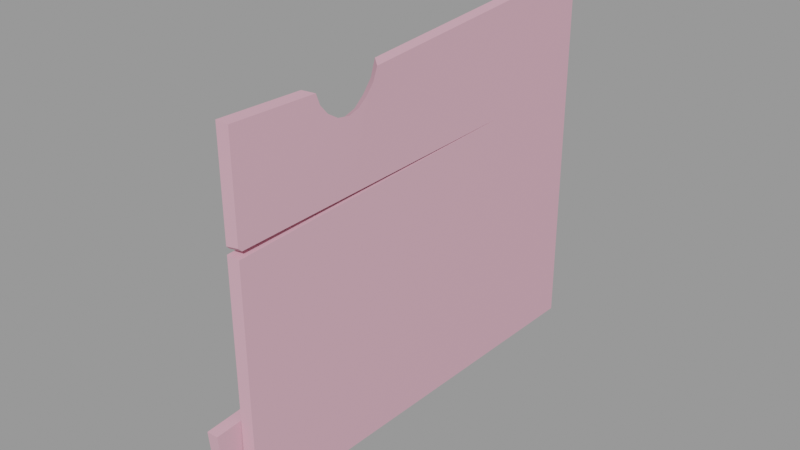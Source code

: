 # Source: wood_debris2.blend  (saved by Blender 2.92.15; exported with 4.5.12 LTS)
import bpy
from mathutils import Matrix  # noqa: F401  (used for matrix-valued properties, if any)

bpy.ops.wm.read_factory_settings(use_empty=True)
scene = bpy.context.scene
scene.name = 'wood_debris2.qc'

# ---- collections
col_wood_debris2 = bpy.data.collections.new('wood_debris2'); scene.collection.children.link(col_wood_debris2)

# ---- materials (node trees are filled in below, after node groups)
mat_wood_debris1 = bpy.data.materials.new('wood_debris1')
mat_wood_debris1.use_transparent_shadow = False
mat_wood_debris1.diffuse_color = (0.7371, 0.4064, 0.4966, 1.0)

# ---- material node trees

# ---- meshes
me_wood_debris2 = bpy.data.meshes.new('wood_debris2')
me_wood_debris2.from_pydata([(1.132, -46.36, 14.32), (-1.69, -46.36, 13.82), (1.133, -45.61, 13.58), (-1.69, -45.61, 13.09), (1.02, -19.25, 14.01), (-1.778, -19.24, 13.76), (-1.908, 19.5, 14.76), (0.8374, 23.77, 14.72), (-2.097, 50.31, 40.0), (-2.37, 50.79, 16.31), (-1.876, 22.54, 38.06), (-1.685, -46.36, 12.32), (-1.78, -18.37, 13.36), (-1.59, -46.29, -14.7), (-1.874, -17.38, -14.12), (-1.505, -46.23, -39.14), (-2.021, -13.57, -40.47), (-2.258, 21.73, -13.34), (-2.614, 24.01, -42.0), (-3.057, 52.0, -43.14), (-2.676, 51.33, -10.15), (-1.618, -10.07, 35.79), (-1.645, -11.18, 32.48), (-1.669, -13.18, 29.96), (-1.689, -15.45, 28.05), (-1.704, -18.33, 27.16), (-1.709, -21.76, 27.73), (-1.704, -24.76, 29.56), (-1.69, -27.01, 32.09), (-1.67, -28.19, 34.98), (-1.766, -46.42, 35.44), (-3.639, 40.95, -17.41), (-3.62, 41.37, -17.29), (-6.832, 39.98, -16.54), (-7.128, 40.47, -16.31), (-9.367, 38.66, -17.04), (-9.753, 39.3, -16.74), (-0.1235, 52.0, -43.12), (0.1862, 51.34, -10.71), (0.4448, 50.79, 16.35), (0.6714, 50.31, 40.06), (0.3018, 24.5, -42.01), (1.12, -27.68, 34.93), (1.029, -46.42, 35.36), (1.11, -26.78, 32.62), (1.11, -25.02, 30.61), (1.116, -22.64, 29.16), (1.126, -19.91, 28.74), (1.138, -17.45, 29.43), (1.145, -15.48, 30.95), (1.153, -13.72, 32.96), (1.161, -12.68, 35.61), (0.8845, 22.91, 38.12), (0.583, 24.12, -12.23), (0.8924, -13.69, -40.47), (0.9887, -17.07, -13.84), (1.395, -46.23, -39.16), (1.276, -46.29, -14.99), (1.142, -46.36, 12.26), (1.026, -19.71, 13.2), (-3.867, 41.06, -17.77), (-6.835, 40.23, -17.12), (-9.372, 38.99, -17.79), (-1.56, -51.82, -20.65), (-4.045, -51.81, -20.72), (-1.825, -50.18, -36.07), (-4.213, -50.18, -36.13), (-9.49, 37.97, -16.86), (-10.3, 39.32, -16.23), (-2.604, 42.15, -15.59), (-2.771, 42.78, -30.42), (-4.9, 42.17, -15.68), (-4.963, 42.79, -30.49), (-9.757, 39.63, -17.49), (-7.132, 40.72, -16.89), (-3.849, 41.47, -17.65), (-9.499, 38.65, -18.44), (-10.31, 40.0, -17.81), (-4.351, -18.21, -18.91), (-4.478, -17.32, -34.14), (-4.682, 18.2, -16.96), (-4.783, 20.48, -31.85), (-2.152, -18.04, -34.11), (-2.544, 20.47, -31.77), (-2.338, 18.19, -16.88), (-1.93, -18.56, -18.86)], [], [(0, 1, 2), (3, 2, 1), (2, 3, 4), (5, 4, 3), (5, 6, 4), (7, 4, 6), (8, 9, 10), (11, 12, 13), (14, 13, 12), (13, 14, 15), (16, 15, 14), (14, 17, 16), (18, 16, 17), (18, 17, 19), (20, 19, 17), (20, 17, 9), (6, 9, 17), (6, 10, 9), (21, 10, 6), (22, 21, 6), (23, 22, 6), (24, 23, 6), (6, 25, 24), (6, 5, 25), (25, 5, 3), (12, 6, 14), (17, 14, 6), (26, 25, 3), (26, 3, 1), (1, 27, 26), (1, 28, 27), (1, 29, 28), (1, 30, 29), (31, 32, 33), (34, 33, 32), (33, 34, 35), (36, 35, 34), (37, 19, 38), (20, 38, 19), (38, 20, 39), (9, 39, 20), (9, 8, 39), (40, 39, 8), (37, 38, 41), (42, 43, 0), (44, 42, 0), (45, 44, 0), (46, 45, 0), (0, 2, 46), (2, 47, 46), (2, 4, 47), (48, 47, 4), (49, 48, 4), (50, 49, 4), (51, 50, 4), (4, 7, 51), (7, 52, 51), (7, 39, 52), (39, 7, 38), (53, 38, 7), (53, 41, 38), (41, 53, 54), (40, 52, 39), (55, 54, 53), (54, 55, 56), (57, 56, 55), (57, 55, 58), (59, 58, 55), (59, 55, 7), (53, 7, 55), (60, 31, 61), (33, 61, 31), (33, 35, 61), (62, 61, 35), (1, 0, 30), (43, 30, 0), (30, 43, 29), (42, 29, 43), (63, 64, 65), (66, 65, 64), (67, 35, 68), (36, 68, 35), (69, 70, 71), (72, 71, 70), (73, 36, 74), (34, 74, 36), (34, 32, 74), (75, 74, 32), (67, 76, 35), (62, 35, 76), (68, 36, 77), (73, 77, 36), (77, 73, 76), (62, 76, 73), (64, 78, 66), (79, 66, 78), (78, 80, 79), (81, 79, 80), (80, 71, 81), (72, 81, 71), (68, 77, 67), (76, 67, 77), (51, 52, 21), (10, 21, 52), (10, 52, 8), (40, 8, 52), (65, 66, 82), (79, 82, 66), (82, 79, 83), (81, 83, 79), (83, 81, 70), (72, 70, 81), (70, 69, 83), (84, 83, 69), (83, 84, 82), (85, 82, 84), (82, 85, 65), (63, 65, 85), (42, 44, 29), (28, 29, 44), (44, 45, 28), (27, 28, 45), (45, 46, 27), (26, 27, 46), (46, 47, 26), (25, 26, 47), (47, 48, 25), (24, 25, 48), (48, 49, 24), (23, 24, 49), (49, 50, 23), (22, 23, 50), (50, 51, 22), (21, 22, 51), (63, 85, 64), (78, 64, 85), (85, 84, 78), (80, 78, 84), (84, 69, 80), (71, 80, 69), (11, 13, 58), (57, 58, 13), (13, 15, 57), (56, 57, 15), (37, 41, 19), (18, 19, 41), (41, 54, 18), (16, 18, 54), (16, 54, 15), (56, 15, 54), (73, 74, 62), (61, 62, 74), (74, 75, 61), (60, 61, 75), (58, 59, 11), (12, 11, 59), (12, 59, 6), (7, 6, 59)])
me_wood_debris2.polygons.foreach_set('use_smooth', [True] * 158)
_k = set([(0, 1), (0, 2), (0, 43), (1, 3), (1, 30), (2, 3), (2, 4), (3, 5), (4, 7), (5, 6), (6, 7), (6, 12), (7, 59), (8, 9), (8, 10), (8, 40), (9, 20), (10, 21), (11, 12), (11, 13), (11, 58), (13, 15), (15, 16), (15, 56), (16, 18), (18, 19), (19, 20), (19, 37), (21, 22), (21, 51), (22, 23), (23, 24), (24, 25), (25, 26), (26, 27), (27, 28), (28, 29), (29, 30), (29, 42), (30, 43), (31, 33), (31, 61), (32, 33), (32, 34), (33, 35), (34, 36), (35, 36), (35, 62), (35, 67), (36, 68), (36, 73), (37, 38), (37, 41), (38, 39), (39, 40), (40, 52), (41, 54), (42, 43), (42, 44), (44, 45), (45, 46), (46, 47), (47, 48), (48, 49), (49, 50), (50, 51), (51, 52), (54, 56), (56, 57), (57, 58), (58, 59), (60, 61), (61, 62), (62, 73), (62, 76), (63, 64), (63, 65), (63, 85), (64, 66), (64, 78), (65, 66), (65, 82), (66, 79), (67, 68), (67, 76), (68, 77), (69, 70), (69, 71), (69, 84), (70, 72), (70, 83), (71, 72), (71, 80), (72, 81), (73, 74), (73, 77), (74, 75), (76, 77), (78, 80), (79, 81), (82, 83), (84, 85)])
me_wood_debris2.attributes.new('sharp_edge', 'BOOLEAN', 'EDGE').data.foreach_set('value', [ (min(e.vertices), max(e.vertices)) in _k for e in me_wood_debris2.edges])
_uv = me_wood_debris2.uv_layers.new(name='UVMap')
_uv.uv.foreach_set('vector', [0.6035, 0.2658, 0.6025, 0.2732, 0.6008, 0.2658, 0.5998, 0.2731, 0.6008, 0.2658, 0.6025, 0.2732, 0.3275, 0.7764, 0.3204, 0.7765, 0.3275, 0.7062, 0.3204, 0.7062, 0.3275, 0.7062, 0.3204, 0.7765, 0.3204, 0.7062, 0.3206, 0.603, 0.3275, 0.7062, 0.3275, 0.5915, 0.3275, 0.7062, 0.3206, 0.603, 0.2358, 0.01824, 0.2971, 0.01991, 0.2374, 0.09021, 0.2956, 0.2713, 0.2963, 0.1989, 0.3655, 0.2745, 0.3675, 0.1997, 0.3655, 0.2745, 0.2963, 0.1989, 0.3655, 0.2745, 0.3675, 0.1997, 0.4451, 0.2718, 0.4452, 0.1873, 0.4451, 0.2718, 0.3675, 0.1997, 0.3675, 0.1997, 0.3703, 0.09862, 0.4452, 0.1873, 0.4452, 0.09006, 0.4452, 0.1873, 0.3703, 0.09862, 0.4452, 0.09006, 0.3703, 0.09862, 0.4453, 0.0176, 0.3656, 0.02177, 0.4453, 0.0176, 0.3703, 0.09862, 0.3656, 0.02177, 0.3703, 0.09862, 0.2971, 0.01991, 0.2973, 0.1009, 0.2971, 0.01991, 0.3703, 0.09862, 0.2973, 0.1009, 0.2374, 0.09021, 0.2971, 0.01991, 0.2393, 0.1747, 0.2374, 0.09021, 0.2973, 0.1009, 0.2477, 0.178, 0.2393, 0.1747, 0.2973, 0.1009, 0.254, 0.1835, 0.2477, 0.178, 0.2973, 0.1009, 0.2586, 0.1895, 0.254, 0.1835, 0.2973, 0.1009, 0.2973, 0.1009, 0.2606, 0.1971, 0.2586, 0.1895, 0.2973, 0.1009, 0.2952, 0.2011, 0.2606, 0.1971, 0.2606, 0.1971, 0.2952, 0.2011, 0.2937, 0.2693, 0.2963, 0.1989, 0.2973, 0.1009, 0.3675, 0.1997, 0.3703, 0.09862, 0.3675, 0.1997, 0.2973, 0.1009, 0.2587, 0.2059, 0.2606, 0.1971, 0.2937, 0.2693, 0.2587, 0.2059, 0.2937, 0.2693, 0.2917, 0.2712, 0.2917, 0.2712, 0.2536, 0.2134, 0.2587, 0.2059, 0.2917, 0.2712, 0.2468, 0.2189, 0.2536, 0.2134, 0.2917, 0.2712, 0.2392, 0.2216, 0.2468, 0.2189, 0.2917, 0.2712, 0.2357, 0.2686, 0.2392, 0.2216, 0.1887, 0.7808, 0.192, 0.78, 0.189, 0.8093, 0.1937, 0.8104, 0.189, 0.8093, 0.192, 0.78, 0.189, 0.8093, 0.1937, 0.8104, 0.1887, 0.8334, 0.1951, 0.8336, 0.1887, 0.8334, 0.1937, 0.8104, 0.4447, 0.01005, 0.4453, 0.0176, 0.3672, 0.0144, 0.3656, 0.02177, 0.3672, 0.0144, 0.4453, 0.0176, 0.3672, 0.0144, 0.3656, 0.02177, 0.2971, 0.01263, 0.2971, 0.01991, 0.2971, 0.01263, 0.3656, 0.02177, 0.2971, 0.01991, 0.2358, 0.01824, 0.2971, 0.01263, 0.2357, 0.01108, 0.2971, 0.01263, 0.2358, 0.01824, 0.4529, 0.01773, 0.5315, 0.0151, 0.4528, 0.08891, 0.6555, 0.216, 0.658, 0.2644, 0.6035, 0.2658, 0.6494, 0.2139, 0.6555, 0.216, 0.6035, 0.2658, 0.6441, 0.2094, 0.6494, 0.2139, 0.6035, 0.2658, 0.6401, 0.2034, 0.6441, 0.2094, 0.6035, 0.2658, 0.6035, 0.2658, 0.6015, 0.264, 0.6401, 0.2034, 0.6015, 0.264, 0.6388, 0.1964, 0.6401, 0.2034, 0.6015, 0.264, 0.6007, 0.1957, 0.6388, 0.1964, 0.6405, 0.19, 0.6388, 0.1964, 0.6007, 0.1957, 0.6442, 0.1848, 0.6405, 0.19, 0.6007, 0.1957, 0.6493, 0.1801, 0.6442, 0.1848, 0.6007, 0.1957, 0.6561, 0.1772, 0.6493, 0.1801, 0.6007, 0.1957, 0.6007, 0.1957, 0.5993, 0.08449, 0.6561, 0.1772, 0.5993, 0.08449, 0.66, 0.08501, 0.6561, 0.1772, 0.5993, 0.08449, 0.6015, 0.01454, 0.66, 0.08501, 0.6015, 0.01454, 0.5993, 0.08449, 0.5315, 0.0151, 0.5296, 0.08558, 0.5315, 0.0151, 0.5993, 0.08449, 0.5296, 0.08558, 0.4528, 0.08891, 0.5315, 0.0151, 0.4528, 0.08891, 0.5296, 0.08558, 0.4527, 0.1877, 0.6629, 0.01405, 0.66, 0.08501, 0.6015, 0.01454, 0.5284, 0.1922, 0.4527, 0.1877, 0.5296, 0.08558, 0.4527, 0.1877, 0.5284, 0.1922, 0.4526, 0.2719, 0.5276, 0.2678, 0.4526, 0.2719, 0.5284, 0.1922, 0.5276, 0.2678, 0.5284, 0.1922, 0.5981, 0.2659, 0.5986, 0.197, 0.5981, 0.2659, 0.5284, 0.1922, 0.5986, 0.197, 0.5284, 0.1922, 0.5993, 0.08449, 0.5296, 0.08558, 0.5993, 0.08449, 0.5284, 0.1922, 0.1989, 0.7812, 0.2021, 0.7798, 0.2031, 0.8077, 0.2082, 0.8077, 0.2031, 0.8077, 0.2021, 0.7798, 0.2082, 0.8077, 0.214, 0.8308, 0.2031, 0.8077, 0.2077, 0.8321, 0.2031, 0.8077, 0.214, 0.8308, 0.6025, 0.2732, 0.6035, 0.2658, 0.6585, 0.2716, 0.658, 0.2644, 0.6585, 0.2716, 0.6035, 0.2658, 0.6647, 0.2641, 0.658, 0.2644, 0.6623, 0.217, 0.6555, 0.216, 0.6623, 0.217, 0.658, 0.2644, 0.5943, 0.8648, 0.5938, 0.8711, 0.5549, 0.8631, 0.5543, 0.8692, 0.5549, 0.8631, 0.5938, 0.8711, 0.2155, 0.8502, 0.2114, 0.846, 0.2157, 0.8354, 0.2114, 0.8397, 0.2157, 0.8354, 0.2114, 0.846, 0.5978, 0.6159, 0.6356, 0.6162, 0.598, 0.6218, 0.6358, 0.6219, 0.598, 0.6218, 0.6356, 0.6162, 0.2015, 0.8331, 0.1951, 0.8336, 0.1984, 0.8093, 0.1937, 0.8104, 0.1984, 0.8093, 0.1951, 0.8336, 0.1937, 0.8104, 0.192, 0.78, 0.1984, 0.8093, 0.1955, 0.7807, 0.1984, 0.8093, 0.192, 0.78, 0.2155, 0.8502, 0.201, 0.85, 0.2114, 0.846, 0.2052, 0.8458, 0.2114, 0.846, 0.201, 0.85, 0.2157, 0.8354, 0.2114, 0.8397, 0.2011, 0.8352, 0.2052, 0.8395, 0.2011, 0.8352, 0.2114, 0.8397, 0.2011, 0.8352, 0.2052, 0.8395, 0.201, 0.85, 0.2052, 0.8458, 0.201, 0.85, 0.2052, 0.8395, 0.6007, 0.8646, 0.5997, 0.7778, 0.6401, 0.8622, 0.6386, 0.7772, 0.6401, 0.8622, 0.5997, 0.7778, 0.5997, 0.7778, 0.5987, 0.6837, 0.6386, 0.7772, 0.6368, 0.6795, 0.6386, 0.7772, 0.5987, 0.6837, 0.5987, 0.6837, 0.598, 0.6218, 0.6368, 0.6795, 0.6358, 0.6219, 0.6368, 0.6795, 0.598, 0.6218, 0.2157, 0.8649, 0.2011, 0.8647, 0.2155, 0.8502, 0.201, 0.85, 0.2155, 0.8502, 0.2011, 0.8647, 0.6561, 0.1772, 0.66, 0.08501, 0.6635, 0.1707, 0.6671, 0.08623, 0.6635, 0.1707, 0.66, 0.08501, 0.6671, 0.08623, 0.66, 0.08501, 0.6701, 0.0143, 0.6629, 0.01405, 0.6701, 0.0143, 0.66, 0.08501, 0.6462, 0.8621, 0.6401, 0.8622, 0.6445, 0.779, 0.6386, 0.7772, 0.6445, 0.779, 0.6401, 0.8622, 0.6445, 0.779, 0.6386, 0.7772, 0.6425, 0.6795, 0.6368, 0.6795, 0.6425, 0.6795, 0.6386, 0.7772, 0.6425, 0.6795, 0.6368, 0.6795, 0.6414, 0.6218, 0.6358, 0.6219, 0.6414, 0.6218, 0.6368, 0.6795, 0.5543, 0.6228, 0.5922, 0.6219, 0.5545, 0.6805, 0.5927, 0.6839, 0.5545, 0.6805, 0.5922, 0.6219, 0.5545, 0.6805, 0.5927, 0.6839, 0.5547, 0.78, 0.5936, 0.7788, 0.5547, 0.78, 0.5927, 0.6839, 0.5547, 0.78, 0.5936, 0.7788, 0.5549, 0.8631, 0.5943, 0.8648, 0.5549, 0.8631, 0.5936, 0.7788, 0.3106, 0.8405, 0.3133, 0.8346, 0.3168, 0.8442, 0.3203, 0.8368, 0.3168, 0.8442, 0.3133, 0.8346, 0.3133, 0.8346, 0.3159, 0.8281, 0.3203, 0.8368, 0.3235, 0.8286, 0.3203, 0.8368, 0.3159, 0.8281, 0.3159, 0.8281, 0.3181, 0.8212, 0.3235, 0.8286, 0.3264, 0.8199, 0.3235, 0.8286, 0.3181, 0.8212, 0.3181, 0.8212, 0.3194, 0.8141, 0.3264, 0.8199, 0.328, 0.8109, 0.3264, 0.8199, 0.3194, 0.8141, 0.3194, 0.8141, 0.3192, 0.8073, 0.328, 0.8109, 0.3276, 0.803, 0.328, 0.8109, 0.3192, 0.8073, 0.3192, 0.8073, 0.3175, 0.801, 0.3276, 0.803, 0.3255, 0.7956, 0.3276, 0.803, 0.3175, 0.801, 0.3175, 0.801, 0.315, 0.7945, 0.3255, 0.7956, 0.3222, 0.7878, 0.3255, 0.7956, 0.315, 0.7945, 0.315, 0.7945, 0.3108, 0.7884, 0.3222, 0.7878, 0.3168, 0.7805, 0.3222, 0.7878, 0.3108, 0.7884, 0.5943, 0.8648, 0.5936, 0.7788, 0.6007, 0.8646, 0.5997, 0.7778, 0.6007, 0.8646, 0.5936, 0.7788, 0.5936, 0.7788, 0.5927, 0.6839, 0.5997, 0.7778, 0.5987, 0.6837, 0.5997, 0.7778, 0.5927, 0.6839, 0.5927, 0.6839, 0.5922, 0.6219, 0.5987, 0.6837, 0.598, 0.6218, 0.5987, 0.6837, 0.5922, 0.6219, 0.5985, 0.2732, 0.5286, 0.2751, 0.5981, 0.2659, 0.5276, 0.2678, 0.5981, 0.2659, 0.5286, 0.2751, 0.5286, 0.2751, 0.4524, 0.2794, 0.5276, 0.2678, 0.4526, 0.2719, 0.5276, 0.2678, 0.4524, 0.2794, 0.4529, 0.01773, 0.4528, 0.08891, 0.4453, 0.0176, 0.4452, 0.09006, 0.4453, 0.0176, 0.4528, 0.08891, 0.4528, 0.08891, 0.4527, 0.1877, 0.4452, 0.09006, 0.4452, 0.1873, 0.4452, 0.09006, 0.4527, 0.1877, 0.4452, 0.1873, 0.4527, 0.1877, 0.4451, 0.2718, 0.4526, 0.2719, 0.4451, 0.2718, 0.4527, 0.1877, 0.2015, 0.8331, 0.1984, 0.8093, 0.2077, 0.8321, 0.2031, 0.8077, 0.2077, 0.8321, 0.1984, 0.8093, 0.1984, 0.8093, 0.1955, 0.7807, 0.2031, 0.8077, 0.1989, 0.7812, 0.2031, 0.8077, 0.1955, 0.7807, 0.3116, 0.7785, 0.3116, 0.7075, 0.3187, 0.7784, 0.3186, 0.7038, 0.3187, 0.7784, 0.3116, 0.7075, 0.3186, 0.7038, 0.3116, 0.7075, 0.3185, 0.6028, 0.3116, 0.5915, 0.3185, 0.6028, 0.3116, 0.7075])
me_wood_debris2.materials.append(mat_wood_debris1)
me_wood_debris2.use_remesh_fix_poles = True
me_wood_debris2.use_remesh_preserve_attributes = False
me_wood_debris2.use_mirror_vertex_groups = False
me_wood_debris2.update()
me_wood_debris2.normals_split_custom_set([tuple(v) for v in zip(*[iter([0.125, -0.6949, -0.7082, 0.1245, -0.6935, -0.7097, 0.1243, -0.6931, -0.71, 0.1238, -0.6917, -0.7115, 0.1243, -0.6931, -0.71, 0.1245, -0.6935, -0.7097, 0.1719, 0.01698, -0.985, 0.1306, 0.02144, -0.9912, 0.07823, 0.02132, -0.9967, 0.08911, 0.02587, -0.9957, 0.07823, 0.02132, -0.9967, 0.1306, 0.02144, -0.9912, 0.08911, 0.02587, -0.9957, 0.02559, 0.02114, -0.9994, 0.07823, 0.02132, -0.9967, -0.03807, 0.01632, -0.9991, 0.07823, 0.02132, -0.9967, 0.02559, 0.02114, -0.9994, -0.9999, -0.008729, 0.01137, -0.9999, -0.01418, 0.008733, -0.9999, -0.01055, 0.005101, -1.0, -0.003248, -0.003515, -1.0, -0.005605, 0.0008553, -1.0, -0.007506, -0.0012, -0.9999, -0.009405, 0.004394, -1.0, -0.007506, -0.0012, -1.0, -0.005605, 0.0008553, -1.0, -0.007506, -0.0012, -0.9999, -0.009405, 0.004394, -0.9999, -0.01308, 0.0003169, -0.9999, -0.01364, 0.005678, -0.9999, -0.01308, 0.0003169, -0.9999, -0.009405, 0.004394, -0.9999, -0.009405, 0.004394, -0.9999, -0.01352, 0.01062, -0.9999, -0.01364, 0.005678, -0.9998, -0.01534, 0.01123, -0.9999, -0.01364, 0.005678, -0.9999, -0.01352, 0.01062, -0.9998, -0.01534, 0.01123, -0.9999, -0.01352, 0.01062, -0.9998, -0.01534, 0.01123, -0.9998, -0.01534, 0.01123, -0.9998, -0.01534, 0.01123, -0.9999, -0.01352, 0.01062, -0.9998, -0.01534, 0.01123, -0.9999, -0.01352, 0.01062, -0.9999, -0.01418, 0.008733, -0.9999, -0.006302, 0.008688, -0.9999, -0.01418, 0.008733, -0.9999, -0.01352, 0.01062, -0.9999, -0.006302, 0.008688, -0.9999, -0.01055, 0.005101, -0.9999, -0.01418, 0.008733, -1.0, -0.005561, 0.005972, -0.9999, -0.01055, 0.005101, -0.9999, -0.006302, 0.008688, -0.9999, -0.002618, 0.01027, -1.0, -0.005561, 0.005972, -0.9999, -0.006302, 0.008688, -0.9999, -0.002016, 0.01135, -0.9999, -0.002618, 0.01027, -0.9999, -0.006302, 0.008688, -0.9999, -0.0008388, 0.01422, -0.9999, -0.002016, 0.01135, -0.9999, -0.006302, 0.008688, -0.9999, -0.006302, 0.008688, -1.0, -0.002085, 0.006104, -0.9999, -0.0008388, 0.01422, -0.9999, -0.006302, 0.008688, -1.0, -0.003486, 0.00575, -1.0, -0.002085, 0.006104, -1.0, -0.002085, 0.006104, -1.0, -0.003486, 0.00575, -1.0, -0.001027, 0.001209, -1.0, -0.005605, 0.0008553, -0.9999, -0.006302, 0.008688, -0.9999, -0.009405, 0.004394, -0.9999, -0.01352, 0.01062, -0.9999, -0.009405, 0.004394, -0.9999, -0.006302, 0.008688, -1.0, -4.902e-07, -0.001263, -1.0, -0.002085, 0.006104, -1.0, -0.001027, 0.001209, -1.0, -4.902e-07, -0.001263, -1.0, -0.001027, 0.001209, -1.0, -0.0008716, 0.001031, -1.0, -0.0008716, 0.001031, -1.0, -0.002247, 0.002238, -1.0, -4.902e-07, -0.001263, -1.0, -0.0008716, 0.001031, -1.0, -0.003884, 0.004118, -1.0, -0.002247, 0.002238, -1.0, -0.0008716, 0.001031, -1.0, -0.0003409, 0.001264, -1.0, -0.003884, 0.004118, -1.0, -0.0008716, 0.001031, -1.0, 0.005201, -0.003494, -1.0, -0.0003409, 0.001264, 0.3295, -0.2782, 0.9023, 0.323, -0.2589, 0.9103, 0.2291, -0.3121, 0.922, 0.1293, -0.3558, 0.9256, 0.2292, -0.3121, 0.922, 0.323, -0.2588, 0.9103, 0.2292, -0.3121, 0.922, 0.1293, -0.3558, 0.9256, 0.03348, -0.4075, 0.9126, 0.0335, -0.4075, 0.9126, 0.03348, -0.4075, 0.9126, 0.1293, -0.3558, 0.9256, -0.0001082, 0.9998, 0.02036, -0.0001156, 0.9998, 0.02036, -0.0002349, 0.9998, 0.02036, -0.0002426, 0.9998, 0.02036, -0.0002349, 0.9998, 0.02036, -0.0001156, 0.9998, 0.02036, -0.0002349, 0.9998, 0.02036, -0.0002426, 0.9998, 0.02036, -0.0003485, 0.9998, 0.02037, -0.0003485, 0.9998, 0.02037, -0.0003485, 0.9998, 0.02037, -0.0002426, 0.9998, 0.02036, -0.0003485, 0.9998, 0.02037, -0.0004421, 0.9998, 0.02036, -0.0003485, 0.9998, 0.02037, -0.0004496, 0.9998, 0.02036, -0.0003485, 0.9998, 0.02037, -0.0004421, 0.9998, 0.02036, 0.9998, 0.01509, -0.009248, 0.9998, 0.01509, -0.009248, 0.9998, 0.01509, -0.009248, 1.0, -0.0008256, 0.001344, 1.0, -0.004763, 0.004912, 1.0, -7.758e-05, 0.001105, 1.0, 0.002431, -0.001372, 1.0, -0.0008256, 0.001344, 1.0, -7.758e-05, 0.001105, 1.0, -0.0002997, 0.001768, 1.0, 0.002431, -0.001372, 1.0, -7.758e-05, 0.001105, 1.0, -0.001142, 0.002799, 1.0, -0.0002997, 0.001768, 1.0, -7.758e-05, 0.001105, 1.0, -7.758e-05, 0.001105, 1.0, 0.001003, -0.0007578, 1.0, -0.001142, 0.002799, 1.0, 0.001003, -0.0007578, 1.0, -0.0003549, -0.002841, 1.0, -0.001142, 0.002799, 1.0, 0.001003, -0.0007578, 0.9999, 0.008782, -0.009474, 1.0, -0.0003549, -0.002841, 1.0, -0.0005503, -0.00753, 1.0, -0.0003549, -0.002841, 0.9999, 0.008782, -0.009474, 1.0, 0.003815, -0.0082, 1.0, -0.0005503, -0.00753, 0.9999, 0.008782, -0.009474, 0.9997, 0.02238, -0.01353, 1.0, 0.003815, -0.0082, 0.9999, 0.008782, -0.009474, 0.9998, 0.0173, -0.009376, 0.9997, 0.02238, -0.01353, 0.9999, 0.008782, -0.009474, 0.9999, 0.008782, -0.009474, 0.9999, 0.009945, -0.005834, 0.9998, 0.0173, -0.009376, 0.9999, 0.009945, -0.005834, 0.9999, 0.01032, -0.004188, 0.9998, 0.0173, -0.009376, 0.9999, 0.009945, -0.005834, 0.9999, 0.01296, -0.007194, 0.9999, 0.01032, -0.004188, 0.9999, 0.01296, -0.007194, 0.9999, 0.009945, -0.005834, 0.9998, 0.01509, -0.009248, 0.9999, 0.01297, -0.007571, 0.9998, 0.01509, -0.009248, 0.9999, 0.009945, -0.005834, 0.9999, 0.01297, -0.007571, 0.9998, 0.01509, -0.009248, 0.9998, 0.01509, -0.009248, 0.9998, 0.01509, -0.009248, 0.9999, 0.01297, -0.007571, 0.9999, 0.01347, -0.004693, 0.9999, 0.008441, -0.009384, 0.9999, 0.01032, -0.004188, 0.9999, 0.01296, -0.007194, 1.0, 0.009157, -0.0008044, 0.9999, 0.01347, -0.004693, 0.9999, 0.01297, -0.007571, 0.9999, 0.01347, -0.004693, 1.0, 0.009157, -0.0008044, 0.9999, 0.01284, 0.001273, 0.9999, 0.009655, 0.004949, 0.9999, 0.01284, 0.001273, 1.0, 0.009157, -0.0008044, 0.9999, 0.009655, 0.004949, 1.0, 0.009157, -0.0008044, 1.0, 0.006508, 0.001417, 1.0, 0.004381, -0.000969, 1.0, 0.006508, 0.001417, 1.0, 0.009157, -0.0008044, 1.0, 0.004381, -0.000969, 1.0, 0.009157, -0.0008044, 0.9999, 0.009945, -0.005834, 0.9999, 0.01297, -0.007571, 0.9999, 0.009945, -0.005834, 1.0, 0.009157, -0.0008044, 0.1716, -0.9094, -0.379, 0.1704, -0.9067, -0.3857, 0.3326, -0.8662, -0.373, 0.3321, -0.8649, -0.3764, 0.3326, -0.8662, -0.373, 0.1704, -0.9067, -0.3858, 0.3321, -0.8649, -0.3764, 0.4855, -0.8012, -0.3498, 0.3326, -0.8662, -0.373, 0.4855, -0.8012, -0.3498, 0.3326, -0.8662, -0.373, 0.4855, -0.8012, -0.3498, -5.614e-05, -1.0, -0.00257, -5.733e-05, -1.0, -0.00257, -7.056e-05, -1.0, -0.002572, -7.192e-05, -1.0, -0.002572, -7.056e-05, -1.0, -0.002572, -5.733e-05, -1.0, -0.00257, 0.02795, 0.02511, 0.9993, 0.02015, 0.02396, 0.9995, 0.02021, 0.02397, 0.9995, 0.01242, 0.02282, 0.9997, 0.02021, 0.02397, 0.9995, 0.02015, 0.02396, 0.9995, 0.0003854, -0.9944, -0.1055, 0.0003819, -0.9944, -0.1055, 0.0003527, -0.9944, -0.1055, 0.0003491, -0.9944, -0.1055, 0.0003527, -0.9944, -0.1055, 0.0003819, -0.9944, -0.1055, 0.6796, 0.06726, 0.7305, 0.6796, 0.06724, 0.7305, 0.6796, 0.0672, 0.7305, 0.6796, 0.06715, 0.7305, 0.6796, 0.0672, 0.7305, 0.6796, 0.06724, 0.7305, 0.00411, 0.9991, 0.04233, 0.003506, 0.9991, 0.04224, 0.004049, 0.9991, 0.04232, 0.003443, 0.9991, 0.04223, 0.004049, 0.9991, 0.04232, 0.003506, 0.9991, 0.04224, -0.4288, 0.828, 0.3612, -0.4288, 0.828, 0.3612, -0.2808, 0.8842, 0.3732, -0.279, 0.8806, 0.3829, -0.2808, 0.8842, 0.3732, -0.4288, 0.828, 0.3612, -0.279, 0.8806, 0.3829, -0.1256, 0.9181, 0.376, -0.2808, 0.8842, 0.3732, -0.1291, 0.9252, 0.3567, -0.2808, 0.8842, 0.3732, -0.1256, 0.9181, 0.376, 0.9764, -0.1962, -0.0904, 0.9764, -0.1963, -0.0904, 0.9764, -0.1962, -0.0904, 0.9764, -0.1963, -0.0904, 0.9764, -0.1962, -0.0904, 0.9764, -0.1963, -0.0904, 0.3658, 0.8547, 0.3683, 0.3658, 0.8547, 0.3683, 0.3657, 0.8548, 0.3683, 0.3656, 0.8548, 0.3684, 0.3657, 0.8548, 0.3683, 0.3658, 0.8547, 0.3683, 0.6647, 0.6055, -0.4376, 0.6647, 0.6056, -0.4376, 0.6646, 0.6056, -0.4376, 0.6646, 0.6056, -0.4377, 0.6646, 0.6056, -0.4376, 0.6647, 0.6056, -0.4376, -0.9999, -0.009616, 0.009842, -0.9999, -0.00927, 0.008875, -0.9999, -0.008762, 0.008256, -0.9999, -0.008797, 0.006891, -0.9999, -0.008762, 0.008256, -0.9999, -0.00927, 0.008875, -0.9999, -0.00927, 0.008875, -0.9999, -0.009114, 0.006321, -0.9999, -0.008797, 0.006891, -0.9999, -0.008726, 0.005198, -0.9999, -0.008797, 0.006891, -0.9999, -0.009114, 0.006321, -0.9999, -0.009114, 0.006321, -1.0, -0.008715, 0.004503, -0.9999, -0.008726, 0.005198, -1.0, -0.008315, 0.003966, -0.9999, -0.008726, 0.005198, -1.0, -0.008715, 0.004503, -0.8777, -0.4415, -0.1864, -0.8777, -0.4415, -0.1864, -0.8777, -0.4415, -0.1864, -0.8777, -0.4415, -0.1864, -0.8777, -0.4415, -0.1864, -0.8777, -0.4415, -0.1864, -0.00219, -0.07045, 0.9975, -0.0122, -0.07039, 0.9974, -0.007598, -0.07004, 0.9975, -0.01304, -0.06963, 0.9975, -0.007598, -0.07004, 0.9975, -0.0122, -0.07039, 0.9974, -0.01304, -0.06963, 0.9975, -0.0122, -0.07039, 0.9974, -0.01749, -0.07011, 0.9974, -0.02202, -0.07059, 0.9973, -0.01749, -0.07011, 0.9974, -0.0122, -0.07039, 0.9974, 0.02624, 0.06091, -0.9978, 0.02785, 0.06081, -0.9978, 0.02757, 0.06089, -0.9978, 0.03064, 0.06079, -0.9977, 0.02757, 0.06089, -0.9978, 0.02785, 0.06081, -0.9978, 0.02757, 0.06089, -0.9978, 0.03064, 0.06079, -0.9977, 0.03108, 0.06089, -0.9977, 0.03261, 0.06085, -0.9976, 0.03108, 0.06089, -0.9977, 0.03064, 0.06079, -0.9977, 0.03108, 0.06089, -0.9977, 0.03261, 0.06085, -0.9976, 0.03329, 0.0609, -0.9976, 0.03471, 0.06077, -0.9975, 0.03329, 0.0609, -0.9976, 0.03261, 0.06085, -0.9976, 0.9999, 0.01084, -0.0108, 0.9999, 0.01118, -0.01127, 0.9999, 0.01109, -0.01092, 0.9999, 0.01143, -0.01236, 0.9999, 0.01109, -0.01092, 0.9999, 0.01118, -0.01127, 0.9999, 0.01109, -0.01092, 0.9999, 0.01143, -0.01236, 0.9998, 0.01134, -0.01395, 0.9998, 0.01169, -0.01534, 0.9998, 0.01134, -0.01395, 0.9999, 0.01143, -0.01236, 0.9998, 0.01134, -0.01395, 0.9998, 0.01169, -0.01534, 0.9998, 0.01131, -0.01469, 0.9998, 0.01197, -0.01591, 0.9998, 0.01131, -0.01469, 0.9998, 0.01169, -0.01534, -0.1627, 0.9194, 0.358, -0.1664, 0.8686, 0.4668, -0.1546, 0.9175, 0.3664, -0.1712, 0.8055, 0.5673, -0.1546, 0.9175, 0.3664, -0.1664, 0.8686, 0.4668, -0.1664, 0.8686, 0.4668, -0.2093, 0.6654, 0.7166, -0.1712, 0.8055, 0.5673, -0.2347, 0.5868, 0.775, -0.1712, 0.8055, 0.5673, -0.2093, 0.6654, 0.7166, -0.2093, 0.6654, 0.7166, -0.3166, 0.3906, 0.8644, -0.2347, 0.5868, 0.775, -0.3697, 0.2696, 0.8892, -0.2347, 0.5868, 0.775, -0.3166, 0.3906, 0.8644, -0.3166, 0.3906, 0.8644, -0.4742, 0.02361, 0.8801, -0.3697, 0.2696, 0.8892, -0.5244, -0.1072, 0.8447, -0.3697, 0.2696, 0.8892, -0.4742, 0.02361, 0.8801, -0.4742, 0.02361, 0.8801, -0.5921, -0.3152, 0.7417, -0.5244, -0.1072, 0.8447, -0.6103, -0.4106, 0.6774, -0.5244, -0.1072, 0.8447, -0.5921, -0.3152, 0.7417, -0.5921, -0.3152, 0.7417, -0.6336, -0.5174, 0.5752, -0.6103, -0.4106, 0.6774, -0.6331, -0.5618, 0.5325, -0.6103, -0.4106, 0.6774, -0.6336, -0.5174, 0.5752, -0.6336, -0.5174, 0.5752, -0.6535, -0.6272, 0.4238, -0.6331, -0.5618, 0.5325, -0.6576, -0.6738, 0.3368, -0.6331, -0.5618, 0.5325, -0.6535, -0.6272, 0.4238, -0.6535, -0.6272, 0.4238, -0.6641, -0.7016, 0.2582, -0.6576, -0.6738, 0.3368, -0.6563, -0.7133, 0.2457, -0.6576, -0.6738, 0.3368, -0.6641, -0.7016, 0.2582, -0.02921, -0.05402, 0.9981, -0.03091, -0.05398, 0.9981, -0.03093, -0.05391, 0.9981, -0.03364, -0.0539, 0.998, -0.03093, -0.05391, 0.9981, -0.03091, -0.05398, 0.9981, -0.03091, -0.05398, 0.9981, -0.03459, -0.054, 0.9979, -0.03364, -0.0539, 0.998, -0.03689, -0.05392, 0.9979, -0.03364, -0.0539, 0.998, -0.03459, -0.054, 0.9979, -0.03459, -0.054, 0.9979, -0.03654, -0.05401, 0.9979, -0.03689, -0.05392, 0.9979, -0.03812, -0.05387, 0.9978, -0.03689, -0.05392, 0.9979, -0.03654, -0.05401, 0.9979, -5.347e-05, -1.0, -0.00257, -3.358e-05, -1.0, -0.002571, -5.212e-05, -1.0, -0.00257, -3.217e-05, -1.0, -0.002571, -5.212e-05, -1.0, -0.00257, -3.358e-05, -1.0, -0.002571, -3.358e-05, -1.0, -0.002571, -1.545e-05, -1.0, -0.002571, -3.217e-05, -1.0, -0.002571, -1.405e-05, -1.0, -0.002571, -3.217e-05, -1.0, -0.002571, -1.545e-05, -1.0, -0.002571, 0.005313, -0.04021, -0.9992, 0.003589, -0.04032, -0.9992, 0.004062, -0.04036, -0.9992, 0.0005606, -0.04051, -0.9992, 0.004062, -0.04036, -0.9992, 0.003589, -0.04032, -0.9992, 0.003589, -0.04032, -0.9992, -0.001863, -0.04062, -0.9992, 0.0005606, -0.04051, -0.9992, -0.001862, -0.04064, -0.9992, 0.0005606, -0.04051, -0.9992, -0.001863, -0.04062, -0.9992, -0.001862, -0.04064, -0.9992, -0.001863, -0.04062, -0.9992, -0.003296, -0.04053, -0.9992, -0.005458, -0.04037, -0.9992, -0.003296, -0.04053, -0.9992, -0.001863, -0.04062, -0.9992, 0.02341, 0.4357, -0.8998, -0.07723, 0.3845, -0.9199, 0.02342, 0.4357, -0.8998, -0.1798, 0.3321, -0.926, 0.02342, 0.4357, -0.8998, -0.07723, 0.3845, -0.9199, -0.07723, 0.3845, -0.9199, -0.2779, 0.2737, -0.9208, -0.1798, 0.3321, -0.926, -0.2803, 0.2806, -0.918, -0.1798, 0.3321, -0.926, -0.2779, 0.2737, -0.9208, 0.02079, -0.03497, 0.9992, 0.04139, -0.03586, 0.9985, 0.02997, -0.0359, 0.9989, 0.03915, -0.03682, 0.9986, 0.02997, -0.0359, 0.9989, 0.04139, -0.03586, 0.9985, 0.03915, -0.03682, 0.9986, 0.04139, -0.03586, 0.9985, 0.05293, -0.03577, 0.998, 0.06668, -0.03471, 0.9972, 0.05293, -0.03577, 0.998, 0.04139, -0.03586, 0.9985])] * 3)])
arm_wood_debris2_qc_skeleton = bpy.data.armatures.new('wood_debris2.qc_skeleton')  # bones are not reproduced

# ---- objects
ob_wood_debris2_qc_skeleton = bpy.data.objects.new('wood_debris2.qc_skeleton', arm_wood_debris2_qc_skeleton)
ob_wood_debris2 = bpy.data.objects.new('wood_debris2', me_wood_debris2)

# ---- transforms, parenting, visibility, modifiers, constraints
ob_wood_debris2_qc_skeleton.location = (0.0, 0.0, 0.0)
ob_wood_debris2_qc_skeleton.show_in_front = True
ob_wood_debris2_qc_skeleton.lineart.crease_threshold = 0.0
ob_wood_debris2.parent = ob_wood_debris2_qc_skeleton
ob_wood_debris2.location = (0.0, 0.0, 0.0)
ob_wood_debris2.lineart.crease_threshold = 0.0
_vg = ob_wood_debris2.vertex_groups.new(name='static_prop')
_vg.add([0, 1, 2, 3, 4, 5, 6, 7, 8, 9, 10, 11, 12, 13, 14, 15, 16, 17, 18, 19, 20, 21, 22, 23, 24, 25, 26, 27, 28, 29, 30, 31, 32, 33, 34, 35, 36, 37, 38, 39, 40, 41, 42, 43, 44, 45, 46, 47, 48, 49, 50, 51, 52, 53, 54, 55, 56, 57, 58, 59, 60, 61, 62, 63, 64, 65, 66, 67, 68, 69, 70, 71, 72, 73, 74, 75, 76, 77, 78, 79, 80, 81, 82, 83, 84, 85], 1.0, 'REPLACE')
_m = ob_wood_debris2.modifiers.new('Armature', 'ARMATURE')
_m.object = ob_wood_debris2_qc_skeleton

# ---- collection membership
scene.collection.objects.link(ob_wood_debris2_qc_skeleton)
scene.collection.objects.link(ob_wood_debris2)
col_wood_debris2.objects.link(ob_wood_debris2_qc_skeleton)
col_wood_debris2.objects.link(ob_wood_debris2)

# ---- scene / render settings (as saved in the file)
scene.frame_start = 1; scene.frame_end = 250; scene.frame_set(0)
scene.render.engine = 'BLENDER_EEVEE_NEXT'
scene.cycles.use_denoising = False
scene.cycles.samples = 128
scene.cycles.sampling_pattern = 'TABULATED_SOBOL'
scene.cycles.use_adaptive_sampling = False
scene.cycles.use_light_tree = False
scene.view_settings.view_transform = 'Filmic'
bpy.context.view_layer.update()

# ---- added for rendering (the .blend has no active camera and no usable light): camera, sun + grey world if the file has none
cam_auto = bpy.data.cameras.new('AutoCamera')
cam_auto.lens = 50.0
cam_auto.sensor_width = 36.0
cam_auto.clip_end = 2168.63
ob_auto_camera = bpy.data.objects.new('AutoCamera', cam_auto)
scene.collection.objects.link(ob_auto_camera)
ob_auto_camera.location = (119.112, -148.192, 97.3173)
ob_auto_camera.rotation_euler = (1.09748, -7.21219e-08, 0.694738)
scene.camera = ob_auto_camera
light_auto_sun = bpy.data.lights.new('AutoSun', 'SUN')
light_auto_sun.energy = 3.0
light_auto_sun.angle = 0.0523599
ob_auto_sun = bpy.data.objects.new('AutoSun', light_auto_sun)
scene.collection.objects.link(ob_auto_sun)
ob_auto_sun.rotation_euler = (0.872665, 0.174533, 0.523599)
if scene.world is None:
    world_auto = bpy.data.worlds.new('AutoWorld')
    world_auto.color = (0.3, 0.3, 0.3)
    scene.world = world_auto
bpy.context.view_layer.update()
